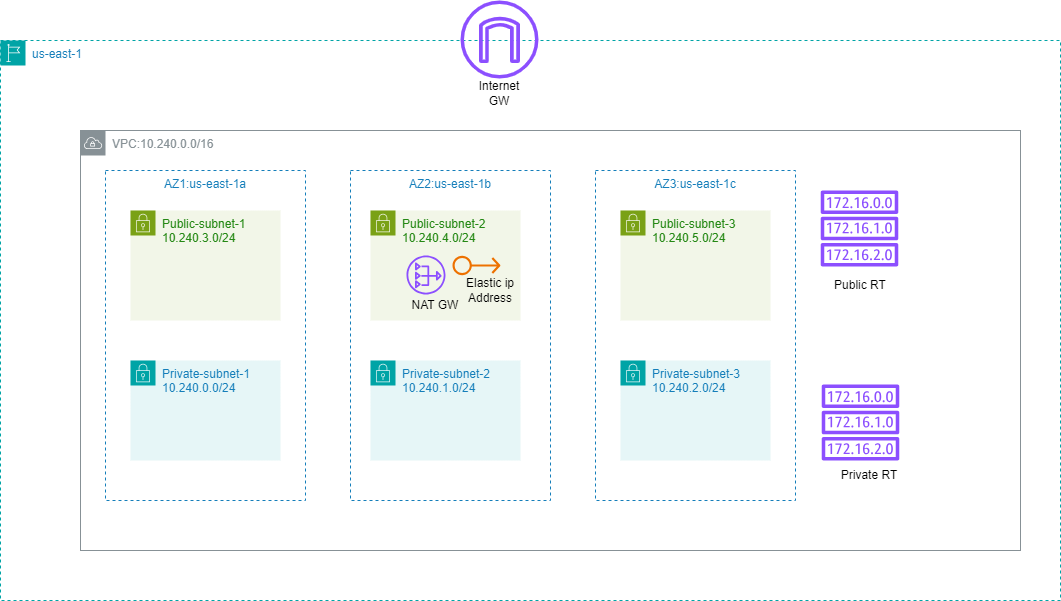

The diagram above was exported from draw.io. Its source (the exported page's mxGraphModel, read from the mxfile embedded in the PNG):
<mxGraphModel dx="2096" dy="492" grid="1" gridSize="10" guides="1" tooltips="1" connect="1" arrows="1" fold="1" page="1" pageScale="1" pageWidth="850" pageHeight="1100" math="0" shadow="0">
  <root>
    <mxCell id="0" />
    <mxCell id="1" parent="0" />
    <mxCell id="qhUPeqjxdDz1ZoBuBw_J-1" value="Public-subnet-2&lt;div&gt;10.240.4.0/24&lt;/div&gt;" style="points=[[0,0],[0.25,0],[0.5,0],[0.75,0],[1,0],[1,0.25],[1,0.5],[1,0.75],[1,1],[0.75,1],[0.5,1],[0.25,1],[0,1],[0,0.75],[0,0.5],[0,0.25]];outlineConnect=0;gradientColor=none;html=1;whiteSpace=wrap;fontSize=12;fontStyle=0;container=1;pointerEvents=0;collapsible=0;recursiveResize=0;shape=mxgraph.aws4.group;grIcon=mxgraph.aws4.group_security_group;grStroke=0;strokeColor=#7AA116;fillColor=#F2F6E8;verticalAlign=top;align=left;spacingLeft=30;fontColor=#248814;dashed=0;" vertex="1" parent="1">
      <mxGeometry x="350" y="370" width="150" height="110" as="geometry" />
    </mxCell>
    <mxCell id="qhUPeqjxdDz1ZoBuBw_J-7" value="" style="sketch=0;outlineConnect=0;fontColor=#232F3E;gradientColor=none;fillColor=#8C4FFF;strokeColor=none;dashed=0;verticalLabelPosition=bottom;verticalAlign=top;align=center;html=1;fontSize=12;fontStyle=0;aspect=fixed;pointerEvents=1;shape=mxgraph.aws4.nat_gateway;" vertex="1" parent="qhUPeqjxdDz1ZoBuBw_J-1">
      <mxGeometry x="36" y="45" width="39" height="39" as="geometry" />
    </mxCell>
    <mxCell id="qhUPeqjxdDz1ZoBuBw_J-8" value="NAT GW" style="text;html=1;align=center;verticalAlign=middle;whiteSpace=wrap;rounded=0;" vertex="1" parent="qhUPeqjxdDz1ZoBuBw_J-1">
      <mxGeometry x="35" y="80" width="60" height="30" as="geometry" />
    </mxCell>
    <mxCell id="qhUPeqjxdDz1ZoBuBw_J-9" value="" style="sketch=0;outlineConnect=0;fontColor=#232F3E;gradientColor=none;fillColor=#ED7100;strokeColor=none;dashed=0;verticalLabelPosition=bottom;verticalAlign=top;align=center;html=1;fontSize=12;fontStyle=0;aspect=fixed;pointerEvents=1;shape=mxgraph.aws4.elastic_ip_address;" vertex="1" parent="qhUPeqjxdDz1ZoBuBw_J-1">
      <mxGeometry x="82" y="45" width="48" height="20" as="geometry" />
    </mxCell>
    <mxCell id="qhUPeqjxdDz1ZoBuBw_J-10" value="Elastic ip Address" style="text;html=1;align=center;verticalAlign=middle;whiteSpace=wrap;rounded=0;" vertex="1" parent="qhUPeqjxdDz1ZoBuBw_J-1">
      <mxGeometry x="90" y="65" width="60" height="30" as="geometry" />
    </mxCell>
    <mxCell id="qhUPeqjxdDz1ZoBuBw_J-2" value="Public-subnet-1&lt;div&gt;10.240.3.0/24&lt;/div&gt;" style="points=[[0,0],[0.25,0],[0.5,0],[0.75,0],[1,0],[1,0.25],[1,0.5],[1,0.75],[1,1],[0.75,1],[0.5,1],[0.25,1],[0,1],[0,0.75],[0,0.5],[0,0.25]];outlineConnect=0;gradientColor=none;html=1;whiteSpace=wrap;fontSize=12;fontStyle=0;container=1;pointerEvents=0;collapsible=0;recursiveResize=0;shape=mxgraph.aws4.group;grIcon=mxgraph.aws4.group_security_group;grStroke=0;strokeColor=#7AA116;fillColor=#F2F6E8;verticalAlign=top;align=left;spacingLeft=30;fontColor=#248814;dashed=0;" vertex="1" parent="1">
      <mxGeometry x="110" y="370" width="150" height="110" as="geometry" />
    </mxCell>
    <mxCell id="qhUPeqjxdDz1ZoBuBw_J-3" value="Public-subnet-3&lt;div&gt;10.240.5.0/24&lt;/div&gt;" style="points=[[0,0],[0.25,0],[0.5,0],[0.75,0],[1,0],[1,0.25],[1,0.5],[1,0.75],[1,1],[0.75,1],[0.5,1],[0.25,1],[0,1],[0,0.75],[0,0.5],[0,0.25]];outlineConnect=0;gradientColor=none;html=1;whiteSpace=wrap;fontSize=12;fontStyle=0;container=1;pointerEvents=0;collapsible=0;recursiveResize=0;shape=mxgraph.aws4.group;grIcon=mxgraph.aws4.group_security_group;grStroke=0;strokeColor=#7AA116;fillColor=#F2F6E8;verticalAlign=top;align=left;spacingLeft=30;fontColor=#248814;dashed=0;" vertex="1" parent="1">
      <mxGeometry x="600" y="370" width="150" height="110" as="geometry" />
    </mxCell>
    <mxCell id="qhUPeqjxdDz1ZoBuBw_J-4" value="Private-subnet-1&lt;div&gt;10.240.0.0/24&lt;/div&gt;" style="points=[[0,0],[0.25,0],[0.5,0],[0.75,0],[1,0],[1,0.25],[1,0.5],[1,0.75],[1,1],[0.75,1],[0.5,1],[0.25,1],[0,1],[0,0.75],[0,0.5],[0,0.25]];outlineConnect=0;gradientColor=none;html=1;whiteSpace=wrap;fontSize=12;fontStyle=0;container=1;pointerEvents=0;collapsible=0;recursiveResize=0;shape=mxgraph.aws4.group;grIcon=mxgraph.aws4.group_security_group;grStroke=0;strokeColor=#00A4A6;fillColor=#E6F6F7;verticalAlign=top;align=left;spacingLeft=30;fontColor=#147EBA;dashed=0;" vertex="1" parent="1">
      <mxGeometry x="110" y="520" width="150" height="100" as="geometry" />
    </mxCell>
    <mxCell id="qhUPeqjxdDz1ZoBuBw_J-5" value="Private-subnet-2&lt;div&gt;10.240.1.0/24&lt;/div&gt;" style="points=[[0,0],[0.25,0],[0.5,0],[0.75,0],[1,0],[1,0.25],[1,0.5],[1,0.75],[1,1],[0.75,1],[0.5,1],[0.25,1],[0,1],[0,0.75],[0,0.5],[0,0.25]];outlineConnect=0;gradientColor=none;html=1;whiteSpace=wrap;fontSize=12;fontStyle=0;container=1;pointerEvents=0;collapsible=0;recursiveResize=0;shape=mxgraph.aws4.group;grIcon=mxgraph.aws4.group_security_group;grStroke=0;strokeColor=#00A4A6;fillColor=#E6F6F7;verticalAlign=top;align=left;spacingLeft=30;fontColor=#147EBA;dashed=0;" vertex="1" parent="1">
      <mxGeometry x="350" y="520" width="150" height="100" as="geometry" />
    </mxCell>
    <mxCell id="qhUPeqjxdDz1ZoBuBw_J-6" value="Private-subnet-3&lt;div&gt;10.240.2.0/24&lt;/div&gt;" style="points=[[0,0],[0.25,0],[0.5,0],[0.75,0],[1,0],[1,0.25],[1,0.5],[1,0.75],[1,1],[0.75,1],[0.5,1],[0.25,1],[0,1],[0,0.75],[0,0.5],[0,0.25]];outlineConnect=0;gradientColor=none;html=1;whiteSpace=wrap;fontSize=12;fontStyle=0;container=1;pointerEvents=0;collapsible=0;recursiveResize=0;shape=mxgraph.aws4.group;grIcon=mxgraph.aws4.group_security_group;grStroke=0;strokeColor=#00A4A6;fillColor=#E6F6F7;verticalAlign=top;align=left;spacingLeft=30;fontColor=#147EBA;dashed=0;" vertex="1" parent="1">
      <mxGeometry x="600" y="520" width="150" height="100" as="geometry" />
    </mxCell>
    <mxCell id="qhUPeqjxdDz1ZoBuBw_J-11" value="AZ2:us-east-1b" style="fillColor=none;strokeColor=#147EBA;dashed=1;verticalAlign=top;fontStyle=0;fontColor=#147EBA;whiteSpace=wrap;html=1;" vertex="1" parent="1">
      <mxGeometry x="330" y="330" width="200" height="330" as="geometry" />
    </mxCell>
    <mxCell id="qhUPeqjxdDz1ZoBuBw_J-12" value="AZ1:us-east-1a" style="fillColor=none;strokeColor=#147EBA;dashed=1;verticalAlign=top;fontStyle=0;fontColor=#147EBA;whiteSpace=wrap;html=1;" vertex="1" parent="1">
      <mxGeometry x="85" y="330" width="200" height="330" as="geometry" />
    </mxCell>
    <mxCell id="qhUPeqjxdDz1ZoBuBw_J-13" value="AZ3:us-east-1c" style="fillColor=none;strokeColor=#147EBA;dashed=1;verticalAlign=top;fontStyle=0;fontColor=#147EBA;whiteSpace=wrap;html=1;" vertex="1" parent="1">
      <mxGeometry x="575" y="330" width="200" height="330" as="geometry" />
    </mxCell>
    <mxCell id="qhUPeqjxdDz1ZoBuBw_J-14" value="" style="sketch=0;outlineConnect=0;fontColor=#232F3E;gradientColor=none;fillColor=#8C4FFF;strokeColor=none;dashed=0;verticalLabelPosition=bottom;verticalAlign=top;align=center;html=1;fontSize=12;fontStyle=0;aspect=fixed;pointerEvents=1;shape=mxgraph.aws4.route_table;" vertex="1" parent="1">
      <mxGeometry x="800" y="350" width="78" height="76" as="geometry" />
    </mxCell>
    <mxCell id="qhUPeqjxdDz1ZoBuBw_J-15" value="" style="sketch=0;outlineConnect=0;fontColor=#232F3E;gradientColor=none;fillColor=#8C4FFF;strokeColor=none;dashed=0;verticalLabelPosition=bottom;verticalAlign=top;align=center;html=1;fontSize=12;fontStyle=0;aspect=fixed;pointerEvents=1;shape=mxgraph.aws4.route_table;" vertex="1" parent="1">
      <mxGeometry x="801" y="544" width="78" height="76" as="geometry" />
    </mxCell>
    <mxCell id="qhUPeqjxdDz1ZoBuBw_J-16" value="Public RT" style="text;html=1;align=center;verticalAlign=middle;whiteSpace=wrap;rounded=0;" vertex="1" parent="1">
      <mxGeometry x="810" y="430" width="60" height="30" as="geometry" />
    </mxCell>
    <mxCell id="qhUPeqjxdDz1ZoBuBw_J-17" value="Private RT" style="text;html=1;align=center;verticalAlign=middle;whiteSpace=wrap;rounded=0;" vertex="1" parent="1">
      <mxGeometry x="819" y="620" width="60" height="30" as="geometry" />
    </mxCell>
    <mxCell id="qhUPeqjxdDz1ZoBuBw_J-19" value="us-east-1" style="points=[[0,0],[0.25,0],[0.5,0],[0.75,0],[1,0],[1,0.25],[1,0.5],[1,0.75],[1,1],[0.75,1],[0.5,1],[0.25,1],[0,1],[0,0.75],[0,0.5],[0,0.25]];outlineConnect=0;gradientColor=none;html=1;whiteSpace=wrap;fontSize=12;fontStyle=0;container=1;pointerEvents=0;collapsible=0;recursiveResize=0;shape=mxgraph.aws4.group;grIcon=mxgraph.aws4.group_region;strokeColor=#00A4A6;fillColor=none;verticalAlign=top;align=left;spacingLeft=30;fontColor=#147EBA;dashed=1;" vertex="1" parent="1">
      <mxGeometry x="-20" y="200" width="1060" height="560" as="geometry" />
    </mxCell>
    <mxCell id="qhUPeqjxdDz1ZoBuBw_J-18" value="VPC:10.240.0.0/16" style="sketch=0;outlineConnect=0;gradientColor=none;html=1;whiteSpace=wrap;fontSize=12;fontStyle=0;shape=mxgraph.aws4.group;grIcon=mxgraph.aws4.group_vpc;strokeColor=#879196;fillColor=none;verticalAlign=top;align=left;spacingLeft=30;fontColor=#879196;dashed=0;" vertex="1" parent="qhUPeqjxdDz1ZoBuBw_J-19">
      <mxGeometry x="80" y="90" width="940" height="420" as="geometry" />
    </mxCell>
    <mxCell id="qhUPeqjxdDz1ZoBuBw_J-21" value="Internet GW" style="text;html=1;align=center;verticalAlign=middle;whiteSpace=wrap;rounded=0;" vertex="1" parent="qhUPeqjxdDz1ZoBuBw_J-19">
      <mxGeometry x="469" y="38" width="60" height="30" as="geometry" />
    </mxCell>
    <mxCell id="qhUPeqjxdDz1ZoBuBw_J-20" value="" style="sketch=0;outlineConnect=0;fontColor=#232F3E;gradientColor=none;fillColor=#8C4FFF;strokeColor=none;dashed=0;verticalLabelPosition=bottom;verticalAlign=top;align=center;html=1;fontSize=12;fontStyle=0;aspect=fixed;pointerEvents=1;shape=mxgraph.aws4.internet_gateway;" vertex="1" parent="1">
      <mxGeometry x="440" y="160" width="78" height="78" as="geometry" />
    </mxCell>
  </root>
</mxGraphModel>